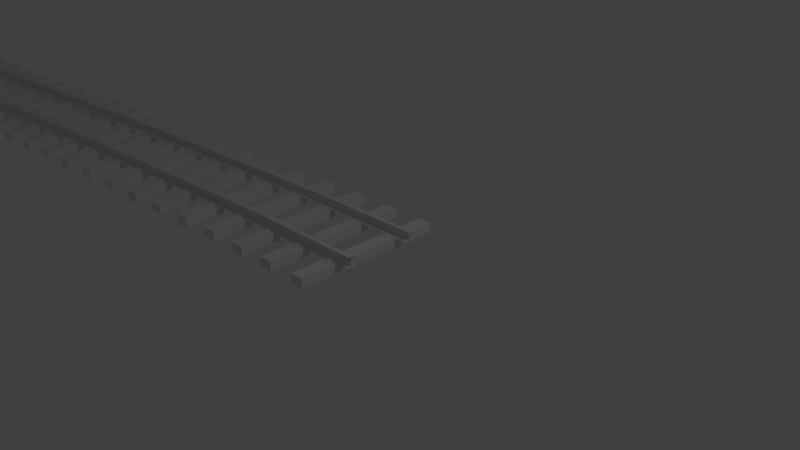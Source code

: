 # Source: 38mc2.blend  (saved by Blender 2.79.0; exported with 4.5.12 LTS)
import bpy
from mathutils import Matrix  # noqa: F401  (used for matrix-valued properties, if any)

bpy.ops.wm.read_factory_settings(use_empty=True)
scene = bpy.context.scene
scene.name = 'Scene'

# ---- collections
col_collection_1 = bpy.data.collections.new('Collection 1'); scene.collection.children.link(col_collection_1)

# ---- world
world_world = bpy.data.worlds.new('World'); scene.world = world_world
world_world.color = (0.05088, 0.05088, 0.05088)
world_world.use_sun_shadow = False
world_world.sun_shadow_jitter_overblur = 0.0
world_world.cycles.sampling_method = 'MANUAL'

# ---- cameras
cam_camera = bpy.data.cameras.new('Camera')
cam_camera.clip_end = 100.0
cam_camera.lens = 35.0
cam_camera.sensor_width = 32.0
cam_camera.sensor_height = 18.0
cam_camera.ortho_scale = 7.314
cam_camera.dof.focus_distance = 0.0
cam_camera.dof.aperture_fstop = 128.0

# ---- lights
light_lamp = bpy.data.lights.new('Lamp', 'POINT')
light_lamp.transmission_factor = 0.0
light_lamp.cutoff_distance = 30.0
light_lamp.energy = 100.0
light_lamp.shadow_buffer_clip_start = 1.001
light_lamp.shadow_soft_size = 0.1
light_lamp.shadow_maximum_resolution = 0.006
light_lamp.use_absolute_resolution = True

# ---- meshes
me_001 = bpy.data.meshes.new('立方体.001')
me_001.from_pydata([(-0.08003, 0.5057, 0.0675), (-0.08003, 0.5057, 0.0925), (-0.08003, 0.5785, 0.0675), (0.07997, 0.5057, 0.0675), (0.07997, 0.5057, 0.0925), (0.07997, 0.5785, 0.0675), (-0.08003, 0.5421, 0.0925), (-0.08003, 0.5785, 0.08), (-0.08003, 0.5478, 0.09235), (-0.08003, 0.5533, 0.09189), (-0.08003, 0.5586, 0.09114), (-0.08003, 0.5635, 0.09011), (-0.08003, 0.5678, 0.08884), (-0.08003, 0.5715, 0.08735), (-0.08003, 0.5745, 0.08567), (-0.08003, 0.5767, 0.08386), (-0.08003, 0.578, 0.08196), (0.07997, 0.5785, 0.08), (0.07997, 0.5421, 0.0925), (0.07997, 0.578, 0.08196), (0.07997, 0.5767, 0.08386), (0.07997, 0.5745, 0.08567), (0.07997, 0.5715, 0.08735), (0.07997, 0.5678, 0.08884), (0.07997, 0.5635, 0.09011), (0.07997, 0.5586, 0.09114), (0.07997, 0.5533, 0.09189), (0.07997, 0.5478, 0.09235), (-2.527e-05, 0.5376, 0.06875), (-2.527e-05, 0.5376, 0.1087), (0.03392, 0.5336, 0.06875), (0.03392, 0.5336, 0.1087), (0.04798, 0.5239, 0.06875), (0.04798, 0.5239, 0.1087), (0.03392, 0.5143, 0.06875), (0.03392, 0.5143, 0.1087), (-2.527e-05, 0.5103, 0.06875), (-2.527e-05, 0.5103, 0.1087), (-0.03397, 0.5143, 0.06875), (-0.03397, 0.5143, 0.1087), (-0.04803, 0.5239, 0.06875), (-0.04803, 0.5239, 0.1087), (-0.03397, 0.5336, 0.06875), (-0.03397, 0.5336, 0.1087), (-0.08003, -0.4033, 0.0675), (-0.08003, -0.4033, 0.0925), (-0.08003, -0.3306, 0.0675), (0.07997, -0.4033, 0.0675), (0.07997, -0.4033, 0.0925), (0.07997, -0.3306, 0.0675), (-0.08003, -0.367, 0.0925), (-0.08003, -0.3306, 0.08), (-0.08003, -0.3613, 0.09235), (-0.08003, -0.3557, 0.09189), (-0.08003, -0.3505, 0.09114), (-0.08003, -0.3456, 0.09011), (-0.08003, -0.3413, 0.08884), (-0.08003, -0.3376, 0.08735), (-0.08003, -0.3346, 0.08567), (-0.08003, -0.3324, 0.08386), (-0.08003, -0.3311, 0.08196), (0.07997, -0.3306, 0.08), (0.07997, -0.367, 0.0925), (0.07997, -0.3311, 0.08196), (0.07997, -0.3324, 0.08386), (0.07997, -0.3346, 0.08567), (0.07997, -0.3376, 0.08735), (0.07997, -0.3413, 0.08884), (0.07997, -0.3456, 0.09011), (0.07997, -0.3505, 0.09114), (0.07997, -0.3557, 0.09189), (0.07997, -0.3613, 0.09235), (-2.527e-05, -0.3715, 0.06875), (-2.527e-05, -0.3715, 0.1087), (0.03392, -0.3755, 0.06875), (0.03392, -0.3755, 0.1087), (0.04798, -0.3852, 0.06875), (0.04798, -0.3852, 0.1087), (0.03392, -0.3948, 0.06875), (0.03392, -0.3948, 0.1087), (-2.527e-05, -0.3988, 0.06875), (-2.527e-05, -0.3988, 0.1087), (-0.03397, -0.3948, 0.06875), (-0.03397, -0.3948, 0.1087), (-0.04803, -0.3852, 0.06875), (-0.04803, -0.3852, 0.1087), (-0.03397, -0.3755, 0.06875), (-0.03397, -0.3755, 0.1087), (-0.08003, -0.507, 0.0675), (-0.08003, -0.507, 0.0925), (-0.08003, -0.5797, 0.0675), (0.07997, -0.507, 0.0675), (0.07997, -0.507, 0.0925), (0.07997, -0.5797, 0.0675), (-0.08003, -0.5433, 0.0925), (-0.08003, -0.5797, 0.08), (-0.08003, -0.549, 0.09235), (-0.08003, -0.5546, 0.09189), (-0.08003, -0.5599, 0.09114), (-0.08003, -0.5647, 0.09011), (-0.08003, -0.5691, 0.08884), (-0.08003, -0.5728, 0.08735), (-0.08003, -0.5757, 0.08567), (-0.08003, -0.5779, 0.08386), (-0.08003, -0.5793, 0.08196), (0.07997, -0.5797, 0.08), (0.07997, -0.5433, 0.0925), (0.07997, -0.5793, 0.08196), (0.07997, -0.5779, 0.08386), (0.07997, -0.5757, 0.08567), (0.07997, -0.5728, 0.08735), (0.07997, -0.5691, 0.08884), (0.07997, -0.5647, 0.09011), (0.07997, -0.5599, 0.09114), (0.07997, -0.5546, 0.09189), (0.07997, -0.549, 0.09235), (-2.527e-05, -0.5388, 0.06875), (-2.527e-05, -0.5388, 0.1087), (0.03392, -0.5348, 0.06875), (0.03392, -0.5348, 0.1087), (0.04798, -0.5252, 0.06875), (0.04798, -0.5252, 0.1087), (0.03392, -0.5155, 0.06875), (0.03392, -0.5155, 0.1087), (-2.527e-05, -0.5115, 0.06875), (-2.527e-05, -0.5115, 0.1087), (-0.03397, -0.5155, 0.06875), (-0.03397, -0.5155, 0.1087), (-0.04803, -0.5252, 0.06875), (-0.04803, -0.5252, 0.1087), (-0.03397, -0.5348, 0.06875), (-0.03397, -0.5348, 0.1087), (-0.08003, 0.4021, 0.0675), (-0.08003, 0.4021, 0.0925), (-0.08003, 0.3294, 0.0675), (0.07997, 0.4021, 0.0675), (0.07997, 0.4021, 0.0925), (0.07997, 0.3294, 0.0675), (-0.08003, 0.3657, 0.0925), (-0.08003, 0.3294, 0.08), (-0.08003, 0.3601, 0.09235), (-0.08003, 0.3545, 0.09189), (-0.08003, 0.3492, 0.09114), (-0.08003, 0.3444, 0.09011), (-0.08003, 0.34, 0.08884), (-0.08003, 0.3363, 0.08735), (-0.08003, 0.3333, 0.08567), (-0.08003, 0.3312, 0.08386), (-0.08003, 0.3298, 0.08196), (0.07997, 0.3294, 0.08), (0.07997, 0.3657, 0.0925), (0.07997, 0.3298, 0.08196), (0.07997, 0.3312, 0.08386), (0.07997, 0.3333, 0.08567), (0.07997, 0.3363, 0.08735), (0.07997, 0.34, 0.08884), (0.07997, 0.3444, 0.09011), (0.07997, 0.3492, 0.09114), (0.07997, 0.3545, 0.09189), (0.07997, 0.3601, 0.09235), (-2.527e-05, 0.3703, 0.06875), (-2.527e-05, 0.3703, 0.1087), (0.03392, 0.3743, 0.06875), (0.03392, 0.3743, 0.1087), (0.04798, 0.3839, 0.06875), (0.04798, 0.3839, 0.1087), (0.03392, 0.3936, 0.06875), (0.03392, 0.3936, 0.1087), (-2.527e-05, 0.3976, 0.06875), (-2.527e-05, 0.3976, 0.1087), (-0.03397, 0.3936, 0.06875), (-0.03397, 0.3936, 0.1087), (-0.04803, 0.3839, 0.06875), (-0.04803, 0.3839, 0.1087), (-0.03397, 0.3743, 0.06875), (-0.03397, 0.3743, 0.1087), (-0.336, 0.9994, -0.07), (-0.336, 0.9994, 0.07), (0.336, 0.9994, -0.07), (0.336, 0.9994, 0.07), (0.336, -1.0, 0.07), (0.336, -1.0, -0.07), (-0.336, -1.0, -0.07), (-0.336, -1.0, 0.07), (1.0, -0.4428, 0.1749), (-1.0, -0.4428, 0.1749), (1.0, -0.4428, 0.1836), (-1.0, -0.4428, 0.1836), (1.0, -0.4246, 0.198), (-1.0, -0.4246, 0.198), (1.0, -0.4428, 0.1748), (-1.0, -0.4428, 0.1748), (1.0, -0.4246, 0.2225), (-1.0, -0.4246, 0.2225), (1.0, -0.4428, 0.1738), (-1.0, -0.4428, 0.1738), (1.0, -0.4428, 0.1797), (-1.0, -0.4428, 0.1797), (1.0, -0.4428, 0.1785), (-1.0, -0.4428, 0.1785), (1.0, -0.4428, 0.1814), (-1.0, -0.4428, 0.1814), (1.0, -0.4428, 0.1737), (-1.0, -0.4428, 0.1737), (1.0, -0.4428, 0.18), (-1.0, -0.4428, 0.18), (1.0, -0.4428, 0.1829), (-1.0, -0.4428, 0.1829), (1.0, -0.4428, 0.1809), (-1.0, -0.4428, 0.1809), (1.0, -0.4474, 0.1735), (-1.0, -0.4474, 0.1735), (1.0, -0.4428, 0.1806), (-1.0, -0.4428, 0.1806), (1.0, -0.4428, 0.1795), (-1.0, -0.4428, 0.1795), (1.0, -0.4428, 0.1815), (-1.0, -0.4428, 0.1815), (1.0, -0.4428, 0.1792), (-1.0, -0.4428, 0.1792), (1.0, -0.4428, 0.1805), (-1.0, -0.4428, 0.1805), (1.0, -0.4428, 0.1764), (-1.0, -0.4428, 0.1764), (1.0, -0.4428, 0.1735), (-1.0, -0.4428, 0.1735), (1.0, -0.4428, 0.1796), (-1.0, -0.4428, 0.1796), (1.0, -0.4428, 0.1793), (-1.0, -0.4428, 0.1793), (1.0, -0.4428, 0.1736), (-1.0, -0.4428, 0.1736), (-1.0, -0.4428, 0.1736), (1.0, -0.4428, 0.1784), (-1.0, -0.4428, 0.1784), (1.0, -0.4428, 0.184), (-1.0, -0.4428, 0.184), (1.0, -0.4428, 0.1835), (-1.0, -0.4428, 0.1835), (1.0, -0.4428, 0.1763), (-1.0, -0.4428, 0.1763), (1.0, -0.4428, 0.1834), (-1.0, -0.4428, 0.1834), (1.0, -0.4428, 0.1847), (-1.0, -0.4428, 0.1847), (1.0, -0.4428, 0.1773), (-1.0, -0.4428, 0.1773), (1.0, -0.4428, 0.1774), (-1.0, -0.4428, 0.1774), (1.0, -0.4428, 0.1846), (-1.0, -0.4428, 0.1846), (1.0, -0.4428, 0.1786), (-1.0, -0.4428, 0.1786), (1.0, -0.461, 0.1735), (-1.0, -0.461, 0.1735), (1.0, -0.4428, 0.1843), (-1.0, -0.4428, 0.1843), (1.0, -0.4474, 0.2225), (-1.0, -0.4474, 0.2225), (1.0, -0.461, 0.2225), (-1.0, -0.461, 0.2225), (1.0, -0.4428, 0.183), (-1.0, -0.4428, 0.183), (1.0, -0.4428, 0.1799), (-1.0, -0.4428, 0.1799), (1.0, -0.461, 0.09954), (-1.0, -0.461, 0.09954), (1.0, -0.4428, 0.181), (-1.0, -0.4428, 0.181), (1.0, -0.4428, 0.1853), (-1.0, -0.4428, 0.1853), (1.0, -0.4428, 0.1852), (-1.0, -0.4428, 0.1852), (1.0, -0.4474, 0.1735), (-1.0, -0.4474, 0.1735), (1.0, -0.4428, 0.1837), (-1.0, -0.4428, 0.1837), (1.0, -0.4428, 0.1857), (-1.0, -0.4428, 0.1857), (1.0, -0.4428, 0.1839), (-1.0, -0.4428, 0.1839), (1.0, -0.4428, 0.1858), (-1.0, -0.4428, 0.1858), (1.0, -0.4428, 0.1746), (-1.0, -0.4428, 0.1746), (1.0, -0.4428, 0.1851), (-1.0, -0.4428, 0.1851), (1.0, -0.4428, 0.1772), (-1.0, -0.4428, 0.1772), (1.0, -0.4428, 0.1841), (-1.0, -0.4428, 0.1841), (1.0, -0.4428, 0.1745), (-1.0, -0.4428, 0.1745), (1.0, -0.4428, 0.185), (-1.0, -0.4428, 0.185), (1.0, -0.4428, 0.1844), (-1.0, -0.4428, 0.1844), (1.0, -0.4428, 0.1762), (-1.0, -0.4428, 0.1762), (1.0, -0.4656, 0.09954), (-1.0, -0.4656, 0.09954), (1.0, -0.4656, 0.09579), (-1.0, -0.4656, 0.09579), (1.0, -0.481, 0.08829), (1.0, -0.4954, 0.08654), (-1.0, -0.481, 0.08829), (1.0, -0.4428, 0.1761), (-1.0, -0.4428, 0.1761), (1.0, -0.4428, 0.1813), (-1.0, -0.4428, 0.1813), (1.0, -0.4428, 0.176), (-1.0, -0.4428, 0.176), (1.0, -0.4428, 0.1812), (-1.0, -0.4428, 0.1812), (1.0, -0.4428, 0.1747), (-1.0, -0.4428, 0.1747), (1.0, -0.4474, 0.2225), (-1.0, -0.4474, 0.2225), (1.0, -0.4428, 0.1758), (-1.0, -0.4428, 0.1758), (1.0, -0.4428, 0.182), (-1.0, -0.4428, 0.182), (1.0, -0.4837, 0.2225), (-1.0, -0.4837, 0.2225), (1.0, -0.4428, 0.1831), (-1.0, -0.4428, 0.1831), (1.0, -0.4428, 0.1854), (-1.0, -0.4428, 0.1854), (1.0, -0.4428, 0.1739), (-1.0, -0.4428, 0.1739), (1.0, -0.4428, 0.1766), (-1.0, -0.4428, 0.1766), (1.0, -0.4274, 0.08829), (-1.0, -0.4274, 0.08829), (1.0, -0.4428, 0.09579), (-1.0, -0.4428, 0.09579), (1.0, -0.4274, 0.09204), (-1.0, -0.4274, 0.09204), (1.0, -0.4428, 0.09954), (-1.0, -0.4428, 0.09954), (1.0, -0.5119, 0.08454), (-1.0, -0.5119, 0.08454), (1.0, -0.5119, 0.06954), (-1.0, -0.5119, 0.06954), (1.0, -0.4428, 0.1808), (-1.0, -0.4428, 0.1808), (1.0, -0.4428, 0.1777), (-1.0, -0.4428, 0.1777), (1.0, -0.4428, 0.1778), (-1.0, -0.4428, 0.1778), (1.0, -0.4428, 0.1826), (-1.0, -0.4428, 0.1826), (1.0, -0.4428, 0.1827), (-1.0, -0.4428, 0.1827), (1.0, -0.4428, 0.1767), (-1.0, -0.4428, 0.1767), (1.0, -0.4428, 0.1779), (-1.0, -0.4428, 0.1779), (1.0, -0.4428, 0.1744), (-1.0, -0.4428, 0.1744), (1.0, -0.4428, 0.1757), (-1.0, -0.4428, 0.1757), (1.0, -0.4428, 0.1794), (-1.0, -0.4428, 0.1794), (1.0, -0.4837, 0.198), (-1.0, -0.4837, 0.198), (1.0, -0.4428, 0.1743), (-1.0, -0.4428, 0.1743), (1.0, -0.4428, 0.1788), (-1.0, -0.4428, 0.1788), (1.0, -0.4428, 0.1824), (-1.0, -0.4428, 0.1824), (1.0, -0.4474, 0.1735), (-1.0, -0.4474, 0.1735), (1.0, -0.4428, 0.1823), (-1.0, -0.4428, 0.1823), (1.0, -0.4428, 0.1807), (-1.0, -0.4428, 0.1807), (1.0, -0.4428, 0.179), (-1.0, -0.4428, 0.179), (1.0, -0.4428, 0.1791), (-1.0, -0.4428, 0.1791), (1.0, -0.4428, 0.1822), (-1.0, -0.4428, 0.1822), (1.0, -0.4428, 0.1821), (-1.0, -0.4428, 0.1821), (1.0, -0.481, 0.09204), (-1.0, -0.481, 0.09204), (1.0, -0.4428, 0.1752), (-1.0, -0.4428, 0.1752), (1.0, -0.4428, 0.1753), (-1.0, -0.4428, 0.1753), (1.0, -0.4428, 0.1769), (-1.0, -0.4428, 0.1769), (1.0, -0.4428, 0.1768), (-1.0, -0.4428, 0.1768), (1.0, -0.4428, 0.1775), (-1.0, -0.4428, 0.1775), (1.0, -0.4428, 0.1819), (-1.0, -0.4428, 0.1819), (1.0, -0.4428, 0.1756), (-1.0, -0.4428, 0.1756), (1.0, -0.4428, 0.1803), (-1.0, -0.4428, 0.1803), (1.0, -0.4428, 0.1787), (-1.0, -0.4428, 0.1787), (1.0, -0.4428, 0.1818), (-1.0, -0.4428, 0.1818), (1.0, -0.4428, 0.1825), (-1.0, -0.4428, 0.1825), (1.0, -0.4428, 0.1816), (-1.0, -0.4428, 0.1816), (1.0, -0.4428, 0.178), (-1.0, -0.4428, 0.178), (1.0, -0.4428, 0.1781), (-1.0, -0.4428, 0.1781), (1.0, -0.4428, 0.1845), (-1.0, -0.4428, 0.1845), (1.0, -0.4428, 0.1798), (-1.0, -0.4428, 0.1798), (1.0, -0.4428, 0.1811), (-1.0, -0.4428, 0.1811), (1.0, -0.4428, 0.1742), (-1.0, -0.4428, 0.1742), (1.0, -0.461, 0.1735), (-1.0, -0.461, 0.1735), (1.0, -0.461, 0.2225), (-1.0, -0.461, 0.2225), (1.0, -0.3965, 0.08454), (-1.0, -0.3965, 0.08454), (1.0, -0.4428, 0.1849), (-1.0, -0.4428, 0.1849), (1.0, -0.4428, 0.1802), (-1.0, -0.4428, 0.1802), (1.0, -0.4428, 0.1741), (-1.0, -0.4428, 0.1741), (1.0, -0.4428, 0.1804), (-1.0, -0.4428, 0.1804), (1.0, -0.461, 0.1735), (-1.0, -0.461, 0.1735), (1.0, -0.4428, 0.1759), (-1.0, -0.4428, 0.1759), (1.0, -0.4428, 0.1832), (-1.0, -0.4428, 0.1832), (1.0, 0.4663, 0.1841), (-1.0, 0.4663, 0.1841), (1.0, 0.4663, 0.185), (-1.0, 0.4663, 0.185), (1.0, 0.4663, 0.09579), (-1.0, 0.4663, 0.09579), (1.0, 0.4817, 0.09204), (-1.0, 0.4817, 0.09204), (1.0, 0.4663, 0.184), (-1.0, 0.4663, 0.184), (1.0, 0.4663, 0.1746), (-1.0, 0.4663, 0.1746), (1.0, 0.4663, 0.1794), (-1.0, 0.4663, 0.1794), (1.0, 0.4663, 0.1747), (-1.0, 0.4663, 0.1747), (1.0, -0.4428, 0.1751), (-1.0, -0.4428, 0.1751), (1.0, 0.3972, 0.08454), (-1.0, 0.3972, 0.08454), (1.0, 0.4435, 0.1858), (-1.0, 0.4435, 0.1858), (1.0, 0.4663, 0.1816), (-1.0, 0.4663, 0.1816), (1.0, 0.4617, 0.1735), (-1.0, 0.4617, 0.1735), (1.0, 0.4281, 0.08829), (-1.0, 0.4281, 0.08829), (1.0, 0.4663, 0.1849), (-1.0, 0.4663, 0.1849), (1.0, 0.4663, 0.1761), (-1.0, 0.4663, 0.1761), (1.0, 0.4254, 0.198), (-1.0, 0.4254, 0.198), (1.0, 0.4663, 0.1855), (-1.0, 0.4663, 0.1855), (1.0, 0.4663, 0.1856), (-1.0, 0.4663, 0.1856), (1.0, 0.4663, 0.1772), (-1.0, 0.4663, 0.1772), (1.0, 0.4663, 0.1844), (-1.0, 0.4663, 0.1844), (1.0, 0.4663, 0.1771), (-1.0, 0.4663, 0.1771), (1.0, 0.4663, 0.1845), (-1.0, 0.4663, 0.1845), (1.0, 0.4617, 0.2225), (-1.0, 0.4617, 0.2225), (1.0, 0.4844, 0.2225), (-1.0, 0.4844, 0.2225), (1.0, 0.4663, 0.1767), (-1.0, 0.4663, 0.1767), (1.0, 0.4663, 0.1744), (-1.0, 0.4663, 0.1744), (1.0, 0.4481, 0.1735), (-1.0, 0.4481, 0.1735), (1.0, 0.4663, 0.1745), (-1.0, 0.4663, 0.1745), (1.0, 0.4663, 0.1851), (-1.0, 0.4663, 0.1851), (1.0, 0.4663, 0.1817), (-1.0, 0.4663, 0.1817), (1.0, -0.4428, 0.1783), (-1.0, -0.4428, 0.1783), (1.0, -0.4428, 0.1848), (-1.0, -0.4428, 0.1848), (1.0, -0.4428, 0.1828), (-1.0, -0.4428, 0.1828), (1.0, 0.4663, 0.1801), (-1.0, 0.4663, 0.1801), (1.0, 0.4663, 0.1802), (-1.0, 0.4663, 0.1802), (1.0, 0.4663, 0.176), (-1.0, 0.4663, 0.176), (1.0, 0.4663, 0.1848), (-1.0, 0.4663, 0.1848), (1.0, 0.4663, 0.1835), (-1.0, 0.4663, 0.1835), (1.0, 0.5126, 0.08454), (-1.0, 0.5126, 0.08454), (1.0, 0.4663, 0.1793), (-1.0, 0.4663, 0.1793), (1.0, 0.5126, 0.06954), (-1.0, 0.5126, 0.06954), (1.0, -0.4656, 0.1858), (1.0, -0.4656, 0.1801), (-1.0, -0.4656, 0.1858), (1.0, -0.4656, 0.1735), (-1.0, -0.4656, 0.1735), (1.0, -0.4474, 0.09954), (-1.0, -0.4474, 0.09954), (1.0, -0.4428, 0.175), (-1.0, -0.4428, 0.175), (1.0, -0.4428, 0.1765), (-1.0, -0.4428, 0.1765), (1.0, -0.4428, 0.1776), (-1.0, -0.4428, 0.1776), (1.0, -0.461, 0.06954), (-1.0, -0.461, 0.06954), (1.0, 0.4663, 0.1826), (-1.0, 0.4663, 0.1826), (1.0, 0.4663, 0.1759), (-1.0, 0.4663, 0.1759), (1.0, 0.4663, 0.1768), (-1.0, 0.4663, 0.1768), (1.0, 0.4663, 0.1825), (-1.0, 0.4663, 0.1825), (1.0, 0.4663, 0.1769), (-1.0, 0.4663, 0.1769), (1.0, 0.4663, 0.1812), (-1.0, 0.4663, 0.1812), (1.0, 0.4663, 0.1752), (-1.0, 0.4663, 0.1752), (1.0, -0.4428, 0.1833), (-1.0, -0.4428, 0.1833), (1.0, -0.4428, 0.1856), (-1.0, -0.4428, 0.1856), (1.0, -0.4428, 0.1817), (-1.0, -0.4428, 0.1817), (1.0, 0.4663, 0.1774), (-1.0, 0.4663, 0.1774), (1.0, 0.4663, 0.1762), (-1.0, 0.4663, 0.1762), (1.0, 0.4663, 0.1818), (-1.0, 0.4663, 0.1818), (1.0, 0.4663, 0.1787), (-1.0, 0.4663, 0.1787), (1.0, 0.4663, 0.1775), (-1.0, 0.4663, 0.1775), (1.0, 0.4663, 0.1786), (-1.0, 0.4663, 0.1786), (1.0, 0.4663, 0.1804), (-1.0, 0.4663, 0.1804), (1.0, 0.4663, 0.1805), (-1.0, 0.4663, 0.1805), (1.0, -0.4474, 0.06954), (-1.0, -0.4474, 0.06954), (1.0, -0.4428, 0.1842), (-1.0, -0.4428, 0.1842), (1.0, 0.4663, 0.1799), (-1.0, 0.4663, 0.1799), (1.0, 0.4663, 0.178), (-1.0, 0.4663, 0.178), (1.0, 0.4663, 0.1846), (-1.0, 0.4663, 0.1846), (1.0, 0.4663, 0.1737), (-1.0, 0.4663, 0.1737), (1.0, 0.4663, 0.1798), (-1.0, 0.4663, 0.1798), (1.0, 0.4663, 0.1811), (-1.0, 0.4663, 0.1811), (1.0, 0.4663, 0.1753), (-1.0, 0.4663, 0.1753), (1.0, 0.4663, 0.1781), (-1.0, 0.4663, 0.1781), (1.0, -0.4428, 0.177), (-1.0, -0.4428, 0.177), (1.0, 0.4663, 0.1741), (-1.0, 0.4663, 0.1741), (1.0, 0.4663, 0.1832), (-1.0, 0.4663, 0.1832), (1.0, 0.4663, 0.1819), (-1.0, 0.4663, 0.1819), (1.0, 0.4481, 0.2225), (-1.0, 0.4481, 0.2225), (1.0, 0.4663, 0.1742), (-1.0, 0.4663, 0.1742), (1.0, 0.4663, 0.1758), (-1.0, 0.4663, 0.1758), (1.0, 0.4663, 0.1831), (-1.0, 0.4663, 0.1831), (1.0, 0.4663, 0.1763), (-1.0, 0.4663, 0.1763), (-1.0, 0.4974, 0.08639), (1.0, 0.4663, 0.1743), (-1.0, 0.4663, 0.1743), (1.0, 0.4663, 0.1773), (-1.0, 0.4663, 0.1773), (1.0, 0.4663, 0.1788), (-1.0, 0.4663, 0.1788), (1.0, 0.4663, 0.179), (-1.0, 0.4663, 0.179), (1.0, 0.4663, 0.1776), (-1.0, 0.4663, 0.1776), (1.0, 0.4663, 0.1803), (-1.0, 0.4663, 0.1803), (1.0, 0.4481, 0.06954), (-1.0, 0.4481, 0.06954), (1.0, 0.4617, 0.06954), (-1.0, 0.4617, 0.06954), (1.0, 0.4481, 0.2225), (-1.0, 0.4481, 0.2225), (1.0, 0.4481, 0.1735), (-1.0, 0.4481, 0.1735), (1.0, 0.4663, 0.1792), (-1.0, 0.4663, 0.1792), (1.0, 0.4663, 0.1751), (-1.0, 0.4663, 0.1751), (1.0, 0.4663, 0.1829), (-1.0, 0.4663, 0.1829), (1.0, 0.4663, 0.183), (-1.0, 0.4663, 0.183), (1.0, 0.4663, 0.182), (-1.0, 0.4663, 0.182), (1.0, 0.4663, 0.1756), (-1.0, 0.4663, 0.1756), (1.0, 0.4817, 0.08829), (-1.0, 0.4817, 0.08829), (1.0, 0.4663, 0.1757), (-1.0, 0.4663, 0.1757), (1.0, 0.4617, 0.2225), (-1.0, 0.4617, 0.2225), (1.0, 0.4663, 0.1796), (-1.0, 0.4663, 0.1796), (1.0, 0.4663, 0.1797), (-1.0, 0.4663, 0.1797), (1.0, 0.4663, 0.1823), (-1.0, 0.4663, 0.1823), (1.0, 0.4663, 0.175), (-1.0, 0.4663, 0.175), (1.0, 0.4663, 0.1822), (-1.0, 0.4663, 0.1822), (1.0, 0.4663, 0.1824), (-1.0, 0.4663, 0.1824), (1.0, 0.3972, 0.06954), (-1.0, 0.3972, 0.06954), (1.0, 0.4481, 0.09954), (-1.0, 0.4481, 0.09954), (1.0, 0.4663, 0.1784), (-1.0, 0.4663, 0.1784), (1.0, 0.4481, 0.1735), (-1.0, 0.4481, 0.1735), (1.0, 0.4663, 0.1785), (-1.0, 0.4663, 0.1785), (1.0, 0.4663, 0.1735), (-1.0, 0.4663, 0.1735), (1.0, 0.4663, 0.18), (-1.0, 0.4663, 0.18), (1.0, 0.4663, 0.1809), (-1.0, 0.4663, 0.1809), (1.0, 0.4663, 0.1736), (-1.0, 0.4663, 0.1736), (1.0, 0.4663, 0.181), (-1.0, 0.4663, 0.181), (1.0, 0.4663, 0.1834), (-1.0, 0.4663, 0.1834), (1.0, 0.4663, 0.1843), (-1.0, 0.4663, 0.1843), (1.0, 0.4663, 0.1815), (-1.0, 0.4663, 0.1815), (1.0, 0.4663, 0.1836), (-1.0, 0.4663, 0.1836), (1.0, 0.4663, 0.1749), (-1.0, 0.4663, 0.1749), (1.0, -0.4428, 0.1801), (-1.0, -0.4428, 0.1801), (1.0, -0.4428, 0.1782), (-1.0, -0.4428, 0.1782), (1.0, 0.4663, 0.1837), (-1.0, 0.4663, 0.1837), (1.0, 0.4617, 0.1735), (-1.0, 0.4617, 0.1735), (1.0, 0.4663, 0.1853), (-1.0, 0.4663, 0.1853), (1.0, 0.4663, 0.1857), (-1.0, 0.4663, 0.1857), (1.0, 0.4254, 0.2225), (-1.0, 0.4254, 0.2225), (1.0, 0.4435, 0.09579), (-1.0, 0.4435, 0.09579), (1.0, 0.4663, 0.1821), (-1.0, 0.4663, 0.1821), (1.0, 0.4663, 0.1839), (-1.0, 0.4663, 0.1839), (1.0, 0.4844, 0.198), (-1.0, 0.4844, 0.198), (1.0, 0.4663, 0.1858), (-1.0, 0.4663, 0.1858), (1.0, 0.4663, 0.1814), (-1.0, 0.4663, 0.1814), (1.0, 0.4663, 0.1852), (-1.0, 0.4663, 0.1852), (1.0, 0.4663, 0.1795), (-1.0, 0.4663, 0.1795), (1.0, 0.4663, 0.1806), (-1.0, 0.4663, 0.1806), (1.0, 0.4663, 0.1748), (-1.0, 0.4663, 0.1748), (1.0, 0.4663, 0.1738), (-1.0, 0.4663, 0.1738), (1.0, 0.4663, 0.1764), (-1.0, 0.4663, 0.1764), (1.0, 0.4663, 0.1847), (-1.0, 0.4663, 0.1847), (1.0, -0.4428, 0.1755), (-1.0, -0.4428, 0.1755), (1.0, 0.4281, 0.09204), (-1.0, 0.4281, 0.09204), (1.0, -0.4428, 0.1855), (-1.0, -0.4428, 0.1855), (1.0, -0.4428, 0.1771), (-1.0, -0.4428, 0.1771), (1.0, -0.4428, 0.1754), (-1.0, -0.4428, 0.1754), (1.0, 0.4617, 0.09954), (-1.0, 0.4617, 0.09954), (1.0, 0.4663, 0.09954), (-1.0, 0.4663, 0.09954), (1.0, 0.4663, 0.1754), (-1.0, 0.4663, 0.1754), (1.0, 0.4663, 0.1783), (-1.0, 0.4663, 0.1783), (1.0, 0.4663, 0.1828), (-1.0, 0.4663, 0.1828), (1.0, 0.4663, 0.1827), (-1.0, 0.4663, 0.1827), (1.0, 0.4663, 0.1766), (-1.0, 0.4663, 0.1766), (1.0, 0.4617, 0.1735), (-1.0, 0.4617, 0.1735), (1.0, 0.4663, 0.1778), (-1.0, 0.4663, 0.1778), (1.0, 0.4663, 0.1807), (-1.0, 0.4663, 0.1807), (1.0, 0.4663, 0.1779), (-1.0, 0.4663, 0.1779), (1.0, 0.4663, 0.1842), (-1.0, 0.4663, 0.1842), (1.0, 0.4663, 0.1833), (-1.0, 0.4663, 0.1833), (1.0, 0.4663, 0.177), (-1.0, 0.4663, 0.177), (1.0, 0.4663, 0.1854), (-1.0, 0.4663, 0.1854), (1.0, 0.4663, 0.1739), (-1.0, 0.4663, 0.1739), (1.0, 0.4435, 0.09954), (-1.0, 0.4435, 0.09954), (1.0, 0.4663, 0.1782), (-1.0, 0.4663, 0.1782), (1.0, 0.4663, 0.1813), (-1.0, 0.4663, 0.1813), (1.0, 0.4663, 0.1755), (-1.0, 0.4663, 0.1755), (1.0, 0.4435, 0.1735), (-1.0, 0.4435, 0.1735), (1.0, 0.4663, 0.1791), (-1.0, 0.4663, 0.1791), (1.0, -0.3965, 0.06954), (-1.0, -0.3965, 0.06954), (1.0, 0.4663, 0.1808), (-1.0, 0.4663, 0.1808), (1.0, 0.4663, 0.1777), (-1.0, 0.4663, 0.1777), (1.0, 0.4663, 0.1765), (-1.0, 0.4663, 0.1765)], [(273, 253), (260, 323), (211, 231), (189, 477), (637, 469), (719, 617), (607, 704), (230, 742), (705, 766), (705, 658), (635, 655), (469, 608)], [(2, 7, 17, 5), (5, 17, 19, 20, 21, 22, 23, 24, 25, 26, 27, 18, 4, 3), (3, 4, 1, 0), (2, 5, 3, 0), (0, 1, 6, 8, 9, 10, 11, 12, 13, 14, 15, 16, 7, 2), (6, 18, 27, 8), (8, 27, 26, 9), (9, 26, 25, 10), (10, 25, 24, 11), (11, 24, 23, 12), (12, 23, 22, 13), (13, 22, 21, 14), (14, 21, 20, 15), (15, 20, 19, 16), (16, 19, 17, 7), (18, 6, 1, 4), (28, 29, 31, 30), (30, 31, 33, 32), (32, 33, 35, 34), (34, 35, 37, 36), (36, 37, 39, 38), (38, 39, 41, 40), (31, 29, 43, 41, 39, 37, 35, 33), (40, 41, 43, 42), (42, 43, 29, 28), (28, 30, 32, 34, 36, 38, 40, 42), (46, 51, 61, 49), (49, 61, 63, 64, 65, 66, 67, 68, 69, 70, 71, 62, 48, 47), (47, 48, 45, 44), (46, 49, 47, 44), (44, 45, 50, 52, 53, 54, 55, 56, 57, 58, 59, 60, 51, 46), (50, 62, 71, 52), (52, 71, 70, 53), (53, 70, 69, 54), (54, 69, 68, 55), (55, 68, 67, 56), (56, 67, 66, 57), (57, 66, 65, 58), (58, 65, 64, 59), (59, 64, 63, 60), (60, 63, 61, 51), (62, 50, 45, 48), (72, 73, 75, 74), (74, 75, 77, 76), (76, 77, 79, 78), (78, 79, 81, 80), (80, 81, 83, 82), (82, 83, 85, 84), (75, 73, 87, 85, 83, 81, 79, 77), (84, 85, 87, 86), (86, 87, 73, 72), (72, 74, 76, 78, 80, 82, 84, 86), (90, 95, 105, 93), (93, 105, 107, 108, 109, 110, 111, 112, 113, 114, 115, 106, 92, 91), (91, 92, 89, 88), (90, 93, 91, 88), (88, 89, 94, 96, 97, 98, 99, 100, 101, 102, 103, 104, 95, 90), (94, 106, 115, 96), (96, 115, 114, 97), (97, 114, 113, 98), (98, 113, 112, 99), (99, 112, 111, 100), (100, 111, 110, 101), (101, 110, 109, 102), (102, 109, 108, 103), (103, 108, 107, 104), (104, 107, 105, 95), (106, 94, 89, 92), (116, 117, 119, 118), (118, 119, 121, 120), (120, 121, 123, 122), (122, 123, 125, 124), (124, 125, 127, 126), (126, 127, 129, 128), (119, 117, 131, 129, 127, 125, 123, 121), (128, 129, 131, 130), (130, 131, 117, 116), (116, 118, 120, 122, 124, 126, 128, 130), (134, 139, 149, 137), (137, 149, 151, 152, 153, 154, 155, 156, 157, 158, 159, 150, 136, 135), (135, 136, 133, 132), (134, 137, 135, 132), (132, 133, 138, 140, 141, 142, 143, 144, 145, 146, 147, 148, 139, 134), (138, 150, 159, 140), (140, 159, 158, 141), (141, 158, 157, 142), (142, 157, 156, 143), (143, 156, 155, 144), (144, 155, 154, 145), (145, 154, 153, 146), (146, 153, 152, 147), (147, 152, 151, 148), (148, 151, 149, 139), (150, 138, 133, 136), (160, 161, 163, 162), (162, 163, 165, 164), (164, 165, 167, 166), (166, 167, 169, 168), (168, 169, 171, 170), (170, 171, 173, 172), (163, 161, 175, 173, 171, 169, 167, 165), (172, 173, 175, 174), (174, 175, 161, 160), (160, 162, 164, 166, 168, 170, 172, 174), (176, 177, 179, 178), (178, 179, 180, 181), (176, 178, 181, 182), (179, 177, 183, 180), (664, 714, 715, 665), (630, 668, 669, 631), (710, 634, 635, 711), (748, 750, 751, 749), (776, 706, 707, 777), (752, 595, 596, 753), (595, 555, 556, 596), (190, 314, 315, 191), (559, 742, 743, 560), (704, 490, 491, 705), (585, 768, 769, 586), (678, 704, 705, 679), (350, 408, 409, 351), (194, 202, 203, 195), (241, 557, 558, 242), (492, 718, 719, 493), (541, 342, 343, 542), (263, 418, 419, 264), (634, 636, 637, 635), (611, 652, 653, 612), (490, 492, 493, 491), (698, 204, 205, 699), (420, 267, 268, 421), (794, 766, 767, 795), (422, 434, 435, 423), (569, 573, 574, 570), (330, 537, 538, 331), (778, 732, 733, 779), (508, 243, 244, 509), (450, 650, 651, 451), (283, 291, 292, 284), (428, 792, 793, 429), (790, 624, 625, 791), (214, 362, 363, 215), (758, 543, 544, 759), (551, 547, 548, 552), (742, 326, 327, 743), (770, 444, 445, 771), (587, 488, 489, 588), (730, 458, 459, 731), (676, 672, 673, 677), (626, 571, 572, 627), (271, 285, 286, 272), (202, 230, 232, 203), (440, 318, 319, 441), (522, 526, 527, 523), (255, 581, 582, 256), (714, 646, 647, 715), (430, 508, 509, 431), (528, 364, 365, 530), (597, 585, 586, 598), (531, 529, 528, 530, 532), (766, 728, 729, 767), (269, 271, 272, 270), (537, 222, 223, 538), (444, 452, 453, 445), (356, 348, 349, 357), (690, 770, 771, 691), (410, 216, 217, 411), (478, 776, 777, 479), (796, 626, 627, 797), (792, 579, 580, 793), (670, 674, 675, 671), (605, 567, 568, 606), (788, 464, 465, 789), (718, 720, 721, 719), (666, 660, 661, 667), (784, 553, 554, 785), (700, 414, 415, 701), (376, 212, 213, 377), (212, 220, 221, 213), (680, 583, 584, 681), (372, 533, 534, 373), (273, 316, 317, 274), (702, 694, 695, 703), (607, 654, 655, 608), (516, 545, 546, 517), (334, 336, 337, 335), (299, 265, 266, 300), (502, 446, 447, 503), (336, 332, 333, 337), (398, 406, 407, 399), (798, 734, 735, 799), (728, 577, 578, 729), (374, 382, 383, 375), (456, 524, 525, 457), (472, 518, 519, 473), (468, 498, 499, 469), (406, 561, 562, 407), (452, 716, 717, 453), (760, 798, 799, 761), (518, 736, 737, 519), (674, 762, 763, 675), (555, 640, 641, 556), (581, 289, 290, 582), (563, 620, 621, 564), (652, 648, 649, 653), (287, 744, 745, 288), (182, 183, 177, 176), (762, 748, 749, 763), (285, 293, 294, 286), (253, 372, 373, 254), (543, 549, 550, 544), (243, 249, 250, 244), (535, 184, 185, 536), (249, 416, 417, 250), (660, 664, 665, 661), (474, 516, 517, 475), (774, 551, 552, 775), (736, 587, 588, 737), (460, 535, 536, 461), (281, 277, 278, 282), (724, 502, 503, 725), (206, 510, 511, 207), (328, 194, 195, 329), (650, 522, 523, 617, 651), (492, 490, 704, 678, 684, 589, 732, 778, 601, 609, 618, 496, 500, 454, 458, 730, 696, 662, 640, 555, 595, 752, 786, 648, 652, 611, 545, 516, 474, 565, 615, 734, 798, 760, 494, 547, 551, 774, 486, 482, 620, 563, 571, 626, 796, 764, 768, 585, 597, 782, 754, 672, 676, 573, 569, 622, 624, 790, 638, 524, 456, 726, 656, 658, 591, 583, 680, 512, 514, 628, 575, 577, 728, 766, 794, 682, 686, 593, 553, 784, 722, 692, 466, 504, 567, 605, 646, 714, 664, 660, 666, 549, 543, 758, 756, 642, 644, 613, 603, 772, 688, 520, 694, 702, 716, 452, 444, 770, 690, 484, 488, 587, 736, 518, 472, 446, 502, 724, 706, 776, 478, 480, 708, 720, 718), (522, 650, 450, 448, 750, 748, 762, 674, 670, 780, 712, 740, 470, 462, 668, 630, 632, 526), (792, 428, 332, 336, 334, 338, 533, 372, 253, 265, 299, 301, 386, 303, 304, 340, 342, 541, 579), (438, 210, 257, 259), (378, 368, 369, 379), (237, 241, 242, 238), (640, 662, 663, 641), (642, 756, 757, 643), (740, 712, 713, 741), (686, 682, 683, 687), (204, 263, 264, 205), (706, 724, 725, 707), (388, 460, 461, 389), (364, 322, 323, 365), (618, 609, 610, 619), (470, 740, 741, 471), (498, 607, 608, 499), (712, 780, 781, 713), (603, 613, 614, 604), (354, 330, 331, 355), (198, 233, 234, 199), (567, 504, 505, 568), (275, 186, 187, 276), (427, 425, 532, 530, 365, 323), (305, 387, 302, 300, 266, 254, 373, 534, 339, 335, 337, 333, 429, 793, 580, 542, 343, 341), (463, 471, 741, 713, 781, 671, 675, 763, 749, 751, 449, 451, 651, 617, 523, 527, 633, 631, 669), (257, 210, 211, 258), (360, 400, 401, 361), (326, 269, 270, 327), (261, 206, 207, 262), (549, 666, 667, 550), (738, 746, 747, 739), (380, 378, 379, 381), (184, 190, 191, 185), (426, 424, 425, 427), (658, 656, 657, 659), (416, 295, 296, 417), (575, 628, 629, 576), (644, 642, 643, 645), (438, 259, 260, 439), (239, 297, 298, 240), (418, 196, 197, 419), (446, 472, 473, 447), (496, 618, 619, 497), (458, 454, 455, 459), (394, 354, 355, 395), (306, 310, 311, 307), (732, 589, 590, 733), (218, 380, 381, 219), (662, 696, 697, 663), (230, 224, 225, 231, 232), (228, 218, 219, 229), (308, 312, 313, 309), (358, 366, 367, 359), (259, 257, 258, 260), (312, 420, 421, 313), (396, 247, 248, 397), (482, 486, 487, 483), (277, 559, 560, 278), (750, 448, 449, 751), (500, 496, 497, 501), (668, 462, 463, 669), (324, 261, 262, 325), (533, 338, 339, 534), (224, 273, 274, 225), (412, 356, 357, 413), (301, 299, 300, 302), (726, 456, 457, 727), (382, 384, 385, 383), (628, 514, 515, 629), (436, 402, 403, 437), (314, 283, 284, 315), (216, 200, 201, 217), (506, 700, 701, 507), (524, 638, 639, 525), (624, 622, 623, 625), (648, 786, 787, 649), (220, 436, 437, 221), (322, 426, 427, 323), (526, 632, 633, 527), (638, 790, 791, 639), (208, 344, 345, 209), (454, 500, 501, 455), (338, 334, 335, 339), (494, 760, 761, 495), (226, 214, 215, 227), (786, 752, 753, 787), (368, 404, 405, 369), (267, 208, 209, 268), (573, 676, 677, 574), (746, 390, 391, 747), (488, 484, 485, 489), (734, 615, 616, 735), (672, 754, 755, 673), (210, 438, 439, 211), (370, 374, 375, 371), (571, 563, 564, 572), (340, 304, 303, 305, 341), (557, 442, 443, 558), (545, 611, 612, 546), (520, 688, 689, 521), (561, 410, 411, 562), (484, 690, 691, 485), (316, 192, 193, 317), (442, 324, 325, 443), (476, 710, 711, 477), (233, 506, 507, 234), (192, 188, 189, 193), (196, 226, 227, 197), (591, 658, 659, 592), (615, 565, 566, 616), (514, 512, 513, 515), (414, 412, 413, 415), (362, 228, 229, 363), (688, 772, 773, 689), (692, 722, 723, 693), (402, 432, 433, 403), (344, 376, 377, 345), (200, 308, 309, 201), (622, 569, 570, 623), (620, 482, 483, 621), (754, 782, 783, 755), (782, 597, 598, 783), (684, 678, 679, 685), (386, 301, 302, 387), (400, 738, 739, 401), (764, 796, 797, 765), (780, 670, 671, 781), (366, 422, 423, 367), (293, 430, 431, 294), (547, 494, 495, 548), (291, 358, 359, 292), (716, 702, 703, 717), (539, 396, 397, 540), (504, 466, 467, 505), (682, 794, 795, 683), (579, 541, 542, 580), (222, 239, 240, 223), (352, 350, 351, 353), (656, 726, 727, 657), (188, 281, 282, 189), (320, 398, 399, 321), (251, 198, 199, 252), (434, 328, 329, 435), (589, 684, 685, 590), (599, 392, 393, 600), (694, 520, 521, 695), (613, 644, 645, 614), (186, 237, 238, 187), (708, 480, 481, 709), (466, 692, 693, 467), (609, 601, 602, 610), (577, 575, 576, 578), (646, 605, 606, 647), (632, 630, 631, 633), (235, 279, 280, 236), (553, 593, 594, 554), (303, 386, 387, 305), (310, 440, 441, 311), (722, 784, 785, 723), (348, 346, 347, 349), (318, 360, 361, 319), (289, 235, 236, 290), (332, 428, 429, 333), (772, 603, 604, 773), (768, 764, 765, 769), (654, 468, 469, 655), (432, 698, 699, 433), (404, 251, 252, 405), (408, 370, 371, 409), (565, 474, 475, 566), (384, 320, 321, 385), (480, 478, 479, 481), (297, 306, 307, 298), (245, 287, 288, 246), (512, 680, 681, 513), (720, 708, 709, 721), (696, 730, 731, 697), (295, 255, 256, 296), (346, 539, 540, 347), (744, 599, 600, 745), (462, 470, 471, 463), (756, 758, 759, 757), (464, 476, 477, 465), (593, 686, 687, 594), (601, 778, 779, 602), (583, 591, 592, 584), (486, 774, 775, 487), (448, 450, 451, 449), (342, 340, 341, 343), (279, 275, 276, 280), (510, 352, 353, 511), (424, 531, 532, 425), (392, 394, 395, 393), (390, 388, 389, 391), (265, 253, 254, 266), (247, 245, 246, 248), (636, 788, 789, 637), (710, 476, 464, 788, 636, 674, 762, 704, 654, 490, 634, 607), (273, 224, 269, 326), (705, 609, 766, 493, 491, 719, 721, 767, 610, 679, 469), (678, 705, 679, 610, 659, 767, 721, 719, 491, 658), (491, 721, 705, 469, 767, 659, 610, 679, 719), (491, 721, 767, 679, 469, 705), (477, 711, 635, 637, 789, 465), (608, 637, 705, 469, 655, 491, 635), (258, 211, 439, 260), (189, 282, 225, 274, 317, 193), (183, 182, 181, 180)])
me_001.use_remesh_preserve_volume = False
me_001.use_remesh_preserve_attributes = False
me_001.use_mirror_vertex_groups = False
me_001.update()

# ---- curves / text
cu_001 = bpy.data.curves.new('ベジエカーブ.001', 'CURVE')
cu_001.dimensions = '3D'
_sp = cu_001.splines.new('BEZIER'); _sp.bezier_points.add(1)
_sp.bezier_points.foreach_set('co', [-38.0, -4.0, 0.0, 0.0, 0.0, 0.0])
_sp.bezier_points.foreach_set('handle_left', [-40.5, -4.0, 0.0, -5.0, 0.0, 0.0])
_sp.bezier_points.foreach_set('handle_right', [-35.5, -4.0, 0.0, 5.0, 0.0, 0.0])
for _p, _l, _r in zip(_sp.bezier_points, ['ALIGNED', 'ALIGNED'], ['ALIGNED', 'ALIGNED']): _p.handle_left_type = _l; _p.handle_right_type = _r
_sp.order_u = 0
_sp.order_v = 0
cu_001.use_path = True
cu_001.use_path_clamp = True
cu_001.bevel_resolution = 0
cu_001.fill_mode = 'HALF'
cu_001_1 = bpy.data.curves.new('ベジエ円.001', 'CURVE')
cu_001_1.dimensions = '3D'
_sp = cu_001_1.splines.new('BEZIER'); _sp.bezier_points.add(3)
_sp.bezier_points.foreach_set('co', [-25.0, 0.0, 0.0, 0.0, 25.0, 0.0, 25.0, 0.0, 0.0, 0.0, -25.0, 0.0])
_sp.bezier_points.foreach_set('handle_left', [-25.0, -13.8, 0.0, -13.8, 25.0, 0.0, 25.0, 13.8, 0.0, 13.8, -25.0, 0.0])
_sp.bezier_points.foreach_set('handle_right', [-25.0, 13.8, 0.0, 13.8, 25.0, 0.0, 25.0, -13.8, 0.0, -13.8, -25.0, 0.0])
for _p, _l, _r in zip(_sp.bezier_points, ['AUTO', 'AUTO', 'AUTO', 'AUTO'], ['AUTO', 'AUTO', 'AUTO', 'AUTO']): _p.handle_left_type = _l; _p.handle_right_type = _r
_sp.order_u = 0
_sp.order_v = 0
_sp.use_cyclic_u = True
cu_001_1.use_path = True
cu_001_1.use_path_clamp = True
cu_001_1.bevel_resolution = 0
cu_001_1.fill_mode = 'HALF'

# ---- objects
ob_x = bpy.data.objects.new('ベジエカーブ', cu_001)
ob_x_1 = bpy.data.objects.new('ベジエ円', cu_001_1)
ob_x_2 = bpy.data.objects.new('立方体', me_001)
ob_lamp = bpy.data.objects.new('Lamp', light_lamp)
ob_camera = bpy.data.objects.new('Camera', cam_camera)

# ---- transforms, parenting, visibility, modifiers, constraints
ob_x.location = (0.0, 0.0, 0.0)
ob_x.lineart.crease_threshold = 0.0
ob_x_1.location = (0.0, 0.0, 0.0)
ob_x_1.lineart.crease_threshold = 0.0
ob_x_2.location = (0.0, 0.0, 0.0)
ob_x_2.scale = (0.3125, 1.1, 1.0)
ob_x_2.lineart.crease_threshold = 0.0
_m = ob_x_2.modifiers.new('配列複製', 'ARRAY')
_m.count = 62
_m.constant_offset_displace = (0.0, 0.0, 0.0)
_m.use_object_offset = True
_m = ob_x_2.modifiers.new('カーブ', 'CURVE')
_m.object = ob_x
ob_lamp.location = (4.076, 1.005, 5.904)
ob_lamp.rotation_euler = (0.6503, 0.05522, 1.866)
ob_lamp.lock_rotations_4d = False
ob_lamp.empty_display_type = 'ARROWS'
ob_lamp.color = (0.0, 0.0, 0.0, 0.0)
ob_lamp.lineart.crease_threshold = 0.0
ob_camera.location = (7.481, -6.508, 5.344)
ob_camera.rotation_euler = (1.109, 0.0, 0.8149)
ob_camera.lock_rotations_4d = False
ob_camera.empty_display_type = 'ARROWS'
ob_camera.color = (0.0, 0.0, 0.0, 0.0)
ob_camera.display_type = 'WIRE'
ob_camera.lineart.crease_threshold = 0.0

# ---- collection membership
col_collection_1.objects.link(ob_x)
col_collection_1.objects.link(ob_x_1)
col_collection_1.objects.link(ob_x_2)
col_collection_1.objects.link(ob_lamp)
col_collection_1.objects.link(ob_camera)

# ---- scene / render settings (as saved in the file)
scene.camera = ob_camera
scene.frame_start = 1; scene.frame_end = 250; scene.frame_set(1)
scene.render.engine = 'BLENDER_EEVEE_NEXT'
scene.render.resolution_percentage = 50
scene.render.dither_intensity = 0.0
scene.cycles.use_denoising = False
scene.cycles.samples = 128
scene.cycles.sampling_pattern = 'TABULATED_SOBOL'
scene.cycles.use_adaptive_sampling = False
scene.cycles.use_light_tree = False
scene.cycles.blur_glossy = 0.0
scene.cycles.sample_clamp_indirect = 0.0
scene.view_settings.view_transform = 'Standard'
bpy.context.view_layer.update()
